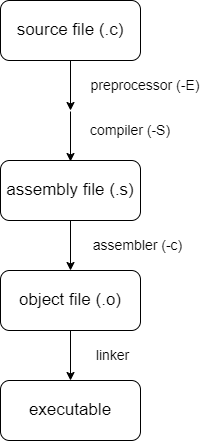

The diagram above was exported from draw.io. Its source (the exported page's mxGraphModel, read from the mxfile embedded in the PNG):
<mxGraphModel dx="691" dy="559" grid="0" gridSize="10" guides="1" tooltips="1" connect="1" arrows="1" fold="1" page="1" pageScale="1" pageWidth="850" pageHeight="1100" math="0" shadow="0">
  <root>
    <mxCell id="0" />
    <mxCell id="1" parent="0" />
    <mxCell id="-NFZNgTXHEmiQ_azNc9p-1" value="&lt;font style=&quot;font-size: 17px;&quot;&gt;source file (.c)&lt;/font&gt;" style="rounded=1;whiteSpace=wrap;html=1;" vertex="1" parent="1">
      <mxGeometry x="220" y="60" width="140" height="60" as="geometry" />
    </mxCell>
    <mxCell id="-NFZNgTXHEmiQ_azNc9p-11" style="edgeStyle=orthogonalEdgeStyle;rounded=0;orthogonalLoop=1;jettySize=auto;html=1;entryX=0.5;entryY=0;entryDx=0;entryDy=0;" edge="1" parent="1" source="-NFZNgTXHEmiQ_azNc9p-5" target="-NFZNgTXHEmiQ_azNc9p-6">
      <mxGeometry relative="1" as="geometry" />
    </mxCell>
    <mxCell id="-NFZNgTXHEmiQ_azNc9p-5" value="&lt;font style=&quot;font-size: 17px;&quot;&gt;assembly file (.s)&lt;/font&gt;" style="rounded=1;whiteSpace=wrap;html=1;" vertex="1" parent="1">
      <mxGeometry x="220" y="220" width="140" height="60" as="geometry" />
    </mxCell>
    <mxCell id="-NFZNgTXHEmiQ_azNc9p-12" style="edgeStyle=orthogonalEdgeStyle;rounded=0;orthogonalLoop=1;jettySize=auto;html=1;" edge="1" parent="1" source="-NFZNgTXHEmiQ_azNc9p-6" target="-NFZNgTXHEmiQ_azNc9p-7">
      <mxGeometry relative="1" as="geometry" />
    </mxCell>
    <mxCell id="-NFZNgTXHEmiQ_azNc9p-6" value="&lt;font style=&quot;font-size: 17px;&quot;&gt;object file (.o)&lt;/font&gt;" style="rounded=1;whiteSpace=wrap;html=1;" vertex="1" parent="1">
      <mxGeometry x="220" y="330" width="140" height="60" as="geometry" />
    </mxCell>
    <mxCell id="-NFZNgTXHEmiQ_azNc9p-7" value="&lt;font style=&quot;font-size: 17px;&quot;&gt;executable&lt;/font&gt;" style="rounded=1;whiteSpace=wrap;html=1;" vertex="1" parent="1">
      <mxGeometry x="220" y="440" width="140" height="60" as="geometry" />
    </mxCell>
    <mxCell id="-NFZNgTXHEmiQ_azNc9p-8" value="" style="endArrow=classic;html=1;rounded=0;exitX=0.5;exitY=1;exitDx=0;exitDy=0;" edge="1" parent="1" source="-NFZNgTXHEmiQ_azNc9p-1">
      <mxGeometry width="50" height="50" relative="1" as="geometry">
        <mxPoint x="280" y="120" as="sourcePoint" />
        <mxPoint x="290" y="170" as="targetPoint" />
      </mxGeometry>
    </mxCell>
    <mxCell id="-NFZNgTXHEmiQ_azNc9p-10" value="" style="endArrow=classic;html=1;rounded=0;exitX=0.5;exitY=1;exitDx=0;exitDy=0;" edge="1" parent="1">
      <mxGeometry width="50" height="50" relative="1" as="geometry">
        <mxPoint x="290" y="171" as="sourcePoint" />
        <mxPoint x="290" y="221" as="targetPoint" />
      </mxGeometry>
    </mxCell>
    <mxCell id="-NFZNgTXHEmiQ_azNc9p-13" value="compiler (-S)" style="text;html=1;strokeColor=none;fillColor=none;align=center;verticalAlign=middle;whiteSpace=wrap;rounded=0;fontSize=14;" vertex="1" parent="1">
      <mxGeometry x="300" y="175" width="100" height="30" as="geometry" />
    </mxCell>
    <mxCell id="-NFZNgTXHEmiQ_azNc9p-14" value="preprocessor (-E)" style="text;html=1;strokeColor=none;fillColor=none;align=center;verticalAlign=middle;whiteSpace=wrap;rounded=0;fontSize=14;" vertex="1" parent="1">
      <mxGeometry x="305" y="130" width="120" height="30" as="geometry" />
    </mxCell>
    <mxCell id="-NFZNgTXHEmiQ_azNc9p-15" value="assembler (-c)" style="text;html=1;strokeColor=none;fillColor=none;align=center;verticalAlign=middle;whiteSpace=wrap;rounded=0;fontSize=14;" vertex="1" parent="1">
      <mxGeometry x="305" y="290" width="105" height="30" as="geometry" />
    </mxCell>
    <mxCell id="-NFZNgTXHEmiQ_azNc9p-17" value="linker" style="text;html=1;strokeColor=none;fillColor=none;align=center;verticalAlign=middle;whiteSpace=wrap;rounded=0;fontSize=14;" vertex="1" parent="1">
      <mxGeometry x="305" y="400" width="55" height="30" as="geometry" />
    </mxCell>
  </root>
</mxGraphModel>